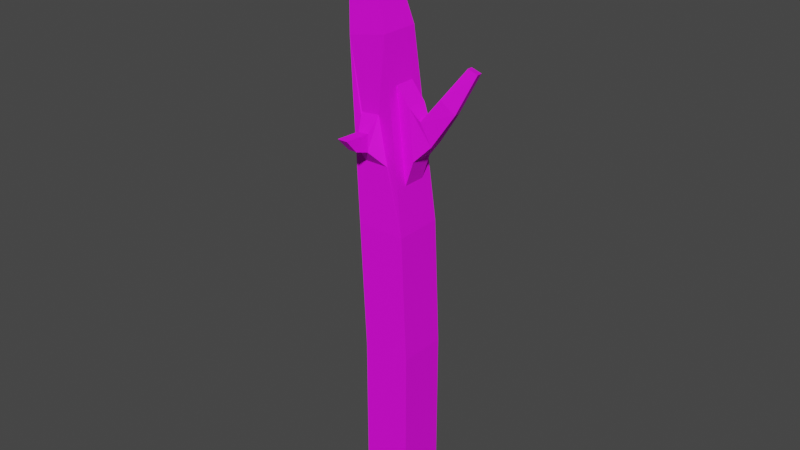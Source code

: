 # Source: tree_3.blend  (saved by Blender 2.83.19; exported with 4.5.12 LTS)
import bpy
from mathutils import Matrix  # noqa: F401  (used for matrix-valued properties, if any)

bpy.ops.wm.read_factory_settings(use_empty=True)
scene = bpy.context.scene
scene.name = 'Scene'

# ---- collections
col_collection = bpy.data.collections.new('Collection'); scene.collection.children.link(col_collection)

# ---- images (referenced by path relative to the original .blend; pixels are not part of the script)
import os
ASSET_DIR = os.environ.get("B2B_ASSET_DIR", "")  # directory of the original .blend (textures are referenced by path, not embedded)
HERE = os.path.dirname(os.path.abspath(__file__))  # packed textures are extracted next to this script under _unpacked/

def load_image(name, relpath, width, height, colorspace="sRGB"):
    """Load a texture the original file referenced (path relative to the .blend, or extracted next to this script)."""
    p = next((c for c in (os.path.join(HERE, relpath), os.path.join(ASSET_DIR, relpath)) if relpath and os.path.exists(c)), "")
    if p:
        img = bpy.data.images.load(p, check_existing=True)
        img.name = name
    else:  # same state as the original file: an image datablock whose file is absent (Cycles renders it pink)
        img = bpy.data.images.new(name, width, height)
        img.source = "FILE"
        img.filepath = "//" + (relpath or name)
    img.colorspace_settings.name = colorspace
    return img
img_new_pallete_png = load_image('new_pallete.png', 'new_pallete.png', 1024, 1024, 'sRGB')

# ---- materials (node trees are filled in below, after node groups)
mat_material_002 = bpy.data.materials.new('Material.002')
mat_material_002.alpha_threshold = 0.0
mat_material_002.use_transparent_shadow = False
mat_material_002.line_color = (0.0, 0.0, 0.0, 1.0)

# ---- material node trees
mat_material_002.use_nodes = True; mat_material_002.node_tree.nodes.clear()
_N = mat_material_002.node_tree.nodes; _L = mat_material_002.node_tree.links
n0 = _N.new('ShaderNodeOutputMaterial'); n0.name = 'Material Output'; n0.location = (300, 300)
n1 = _N.new('ShaderNodeBsdfPrincipled'); n1.name = 'Principled BSDF'; n1.location = (10, 300)
n1.distribution = 'GGX'
n1.subsurface_method = 'BURLEY'
n1.inputs[2].default_value = 0.767
n1.inputs[3].default_value = 1.45
n1.inputs[13].default_value = 0.283
n1.inputs[27].default_value = (0.0, 0.0, 0.0, 1.0)
n1.inputs[28].default_value = 1.0
n2 = _N.new('ShaderNodeTexImage'); n2.name = 'Image Texture'; n2.location = (-280, 280)
n2.image = img_new_pallete_png
n2.interpolation = 'Closest'
_L.new(n1.outputs[0], n0.inputs[0])
_L.new(n2.outputs[0], n1.inputs[0])
n0.is_active_output = True

# ---- world
world_world = bpy.data.worlds.new('World'); scene.world = world_world
world_world.use_nodes = True; world_world.node_tree.nodes.clear()
_N = world_world.node_tree.nodes; _L = world_world.node_tree.links
n0 = _N.new('ShaderNodeOutputWorld'); n0.name = 'World Output'; n0.location = (300, 300)
n1 = _N.new('ShaderNodeBackground'); n1.name = 'Background'; n1.location = (10, 300)
n1.inputs[0].default_value = (0.05088, 0.05088, 0.05088, 1.0)
_L.new(n1.outputs[0], n0.inputs[0])
n0.is_active_output = True
world_world.color = (0.05088, 0.05088, 0.05088)
world_world.use_sun_shadow = False
world_world.sun_shadow_jitter_overblur = 0.0

# ---- meshes
me_cube_002 = bpy.data.meshes.new('Cube.002')
me_cube_002.from_pydata([(0.5785, 0.764, 4.0), (0.764, 0.764, 0.0), (0.5785, -0.764, 4.0), (0.764, -0.764, 0.0), (-0.9494, 0.764, 4.0), (-0.764, 0.764, 0.0), (-0.9494, -0.764, 4.0), (-0.764, -0.764, 0.0), (-0.122, 0.6166, 9.697), (-0.122, -0.6166, 9.697), (-1.332, 0.6166, 9.458), (-1.332, -0.6166, 9.458), (-1.322, 0.1866, 13.54), (-1.322, -0.1866, 13.54), (-1.688, 0.1866, 13.46), (-1.688, -0.1866, 13.46), (0.5785, 0.0, 4.0), (-0.122, 0.0, 9.697), (0.2283, 0.6903, 6.849), (0.2283, -0.6903, 6.849), (0.5785, -0.382, 4.0), (-0.122, -0.3083, 9.697), (0.05315, 0.6534, 8.273), (0.4034, -0.7271, 5.424), (0.5785, 0.382, 4.0), (-0.122, 0.3083, 9.697), (0.4034, 0.7271, 5.424), (0.05315, -0.6534, 8.273), (0.6636, -0.3636, 6.208), (0.6636, 0.3636, 6.208), (0.4857, 0.3267, 7.733), (0.4857, -0.3267, 7.733), (0.4034, 0.3636, 5.424), (0.4034, -0.3636, 5.424), (0.05315, -0.3267, 8.273), (0.05315, 0.3267, 8.273), (1.191, -0.2543, 6.754), (1.17, 0.1648, 6.781), (0.8425, 0.05992, 7.443), (0.8617, -0.3167, 7.418), (1.881, -0.1471, 7.803), (1.818, 0.1154, 7.768), (1.365, 0.03784, 8.114), (1.422, -0.1981, 8.146), (2.377, 0.1036, 8.956), (2.313, 0.3662, 8.921), (2.023, 0.3215, 9.038), (2.081, 0.08551, 9.069), (-0.1854, -0.764, 4.0), (-0.7268, -0.6166, 9.577), (-1.141, -0.6903, 6.729), (0.491, -0.7455, 4.712), (0.1407, -0.6719, 7.561), (0.3158, -0.7087, 6.137), (-0.03442, -0.635, 8.985), (-0.3562, -0.7059, 6.002), (-0.7382, -0.7059, 6.002), (-0.6269, -0.6322, 7.396), (-0.9293, -0.6322, 7.366), (-0.8338, -0.6691, 6.684), (-0.01802, -0.6967, 6.18), (0.02577, -0.7059, 6.002), (-0.1931, -0.6599, 6.892), (-0.1494, -0.6691, 6.714), (-0.1056, -0.6783, 6.536), (-0.0618, -0.6875, 6.358), (-0.2807, -0.6414, 7.248), (-0.2369, -0.6506, 7.07), (-0.3245, -0.6322, 7.426), (-0.6339, -1.075, 6.46), (-0.7439, -1.001, 6.945), (-0.3546, -1.075, 6.46), (-0.3958, -1.001, 6.966), (-0.399, -1.843, 7.003), (-0.7471, -1.827, 6.989), (-0.3578, -1.519, 6.609), (-0.6371, -1.519, 6.609), (-0.764, 0.764, -5.0), (-0.764, -0.764, -5.0), (0.764, 0.764, -5.0), (0.764, -0.764, -5.0)], [], [(4, 6, 50, 11, 10), (3, 2, 48, 6, 7), (7, 6, 4, 5), (3, 7, 78, 80), (1, 0, 24, 16, 20, 2, 3), (5, 4, 0, 1), (10, 11, 15, 14), (35, 22, 8, 25), (0, 4, 10, 8, 22, 18, 26), (48, 2, 61, 55), (12, 14, 15, 13), (11, 49, 9, 13, 15), (8, 10, 14, 12), (9, 21, 17, 25, 8, 12, 13), (25, 17, 21, 34, 35), (32, 35, 30, 29), (16, 24, 32, 33, 20), (24, 0, 26, 32), (34, 33, 28, 31), (2, 20, 33, 23, 51), (27, 52, 19, 53, 23, 33, 34), (27, 34, 21, 9, 54), (33, 32, 29, 28), (35, 34, 31, 30), (18, 22, 35, 32, 26), (31, 28, 36, 39), (39, 36, 40, 43), (28, 29, 37, 36), (30, 31, 39, 38), (29, 30, 38, 37), (40, 41, 45, 44), (36, 37, 41, 40), (38, 39, 43, 42), (37, 38, 42, 41), (46, 47, 44, 45), (42, 43, 47, 46), (41, 42, 46, 45), (43, 40, 44, 47), (9, 49, 57, 68), (27, 54, 66, 67), (2, 51, 60, 61), (49, 11, 58, 57), (50, 6, 56, 59), (51, 23, 65, 60), (6, 48, 55, 56), (52, 27, 67, 62), (23, 53, 64, 65), (53, 19, 63, 64), (54, 9, 68, 66), (11, 50, 59, 58), (19, 52, 62, 63), (69, 71, 75, 76), (55, 61, 71, 69, 56), (58, 70, 72, 68, 57), (59, 56, 69, 70, 58), (60, 65, 64, 63, 62, 67, 66, 68, 72, 71, 61), (76, 75, 73, 74), (71, 72, 73, 75), (70, 69, 76, 74), (72, 70, 74, 73), (77, 79, 80, 78), (7, 5, 77, 78), (1, 3, 80, 79), (5, 1, 79, 77)])
_uv = me_cube_002.uv_layers.new(name='UVMap')
_uv.uv.foreach_set('vector', [0.07033, 0.07679, 0.07033, 0.07679, 0.07033, 0.07679, 0.07033, 0.07679, 0.07033, 0.07679, 0.07033, 0.07679, 0.07033, 0.07679, 0.07033, 0.07679, 0.07033, 0.07679, 0.07033, 0.07679, 0.07033, 0.07679, 0.07033, 0.07679, 0.07033, 0.07679, 0.07033, 0.07679, 0.07033, 0.07679, 0.07033, 0.07679, 0.07033, 0.07679, 0.07033, 0.07679, 0.07033, 0.07679, 0.07033, 0.07679, 0.07033, 0.07679, 0.07033, 0.07679, 0.07033, 0.07679, 0.07033, 0.07679, 0.07033, 0.07679, 0.07033, 0.07679, 0.07033, 0.07679, 0.07033, 0.07679, 0.07033, 0.07679, 0.07033, 0.07679, 0.07033, 0.07679, 0.07033, 0.07679, 0.07033, 0.07679, 0.07033, 0.07679, 0.07033, 0.07679, 0.07033, 0.07679, 0.07033, 0.07679, 0.07033, 0.07679, 0.07033, 0.07679, 0.07033, 0.07679, 0.07033, 0.07679, 0.07033, 0.07679, 0.07033, 0.07679, 0.07033, 0.07679, 0.07033, 0.07679, 0.07033, 0.07679, 0.07033, 0.07679, 0.07033, 0.07679, 0.07033, 0.07679, 0.07033, 0.07679, 0.07033, 0.07679, 0.07033, 0.07679, 0.07033, 0.07679, 0.07033, 0.07679, 0.07033, 0.07679, 0.07033, 0.07679, 0.07033, 0.07679, 0.07033, 0.07679, 0.07033, 0.07679, 0.07033, 0.07679, 0.07033, 0.07679, 0.07033, 0.07679, 0.07033, 0.07679, 0.07033, 0.07679, 0.07033, 0.07679, 0.07033, 0.07679, 0.07033, 0.07679, 0.07033, 0.07679, 0.07033, 0.07679, 0.07033, 0.07679, 0.07033, 0.07679, 0.07033, 0.07679, 0.07033, 0.07679, 0.07033, 0.07679, 0.07033, 0.07679, 0.07033, 0.07679, 0.07033, 0.07679, 0.07033, 0.07679, 0.07033, 0.07679, 0.07033, 0.07679, 0.07033, 0.07679, 0.07033, 0.07679, 0.07033, 0.07679, 0.07033, 0.07679, 0.07033, 0.07679, 0.07033, 0.07679, 0.07033, 0.07679, 0.07033, 0.07679, 0.07033, 0.07679, 0.07033, 0.07679, 0.07033, 0.07679, 0.07033, 0.07679, 0.07033, 0.07679, 0.07033, 0.07679, 0.07033, 0.07679, 0.07033, 0.07679, 0.07033, 0.07679, 0.07033, 0.07679, 0.07033, 0.07679, 0.07033, 0.07679, 0.07033, 0.07679, 0.07033, 0.07679, 0.07033, 0.07679, 0.07033, 0.07679, 0.07033, 0.07679, 0.07033, 0.07679, 0.07033, 0.07679, 0.07033, 0.07679, 0.07033, 0.07679, 0.07033, 0.07679, 0.07033, 0.07679, 0.07033, 0.07679, 0.07033, 0.07679, 0.07033, 0.07679, 0.07033, 0.07679, 0.07033, 0.07679, 0.07033, 0.07679, 0.07033, 0.07679, 0.07033, 0.07679, 0.07033, 0.07679, 0.07033, 0.07679, 0.07033, 0.07679, 0.07033, 0.07679, 0.07033, 0.07679, 0.07033, 0.07679, 0.07033, 0.07679, 0.07033, 0.07679, 0.07033, 0.07679, 0.07033, 0.07679, 0.07033, 0.07679, 0.07033, 0.07679, 0.07033, 0.07679, 0.07033, 0.07679, 0.07033, 0.07679, 0.07033, 0.07679, 0.07033, 0.07679, 0.07033, 0.07679, 0.07033, 0.07679, 0.07033, 0.07679, 0.07033, 0.07679, 0.07033, 0.07679, 0.07033, 0.07679, 0.07033, 0.07679, 0.07033, 0.07679, 0.07033, 0.07679, 0.07033, 0.07679, 0.07033, 0.07679, 0.07033, 0.07679, 0.07033, 0.07679, 0.07033, 0.07679, 0.07033, 0.07679, 0.07033, 0.07679, 0.07033, 0.07679, 0.07033, 0.07679, 0.07033, 0.07679, 0.07033, 0.07679, 0.07033, 0.07679, 0.07033, 0.07679, 0.07033, 0.07679, 0.07033, 0.07679, 0.07033, 0.07679, 0.07033, 0.07679, 0.07033, 0.07679, 0.07033, 0.07679, 0.07033, 0.07679, 0.07033, 0.07679, 0.07033, 0.07679, 0.07033, 0.07679, 0.07033, 0.07679, 0.07033, 0.07679, 0.07033, 0.07679, 0.07033, 0.07679, 0.07033, 0.07679, 0.07033, 0.07679, 0.07033, 0.07679, 0.07033, 0.07679, 0.07033, 0.07679, 0.07033, 0.07679, 0.07033, 0.07679, 0.07033, 0.07679, 0.07033, 0.07679, 0.07033, 0.07679, 0.07033, 0.07679, 0.07033, 0.07679, 0.07033, 0.07679, 0.07033, 0.07679, 0.07033, 0.07679, 0.07033, 0.07679, 0.07033, 0.07679, 0.07033, 0.07679, 0.07033, 0.07679, 0.07033, 0.07679, 0.07033, 0.07679, 0.07033, 0.07679, 0.07033, 0.07679, 0.07033, 0.07679, 0.07033, 0.07679, 0.07033, 0.07679, 0.07033, 0.07679, 0.07033, 0.07679, 0.07033, 0.07679, 0.07033, 0.07679, 0.07033, 0.07679, 0.07033, 0.07679, 0.07033, 0.07679, 0.07033, 0.07679, 0.07033, 0.07679, 0.07033, 0.07679, 0.07033, 0.07679, 0.07033, 0.07679, 0.07033, 0.07679, 0.07033, 0.07679, 0.07033, 0.07679, 0.07033, 0.07679, 0.07033, 0.07679, 0.07033, 0.07679, 0.07033, 0.07679, 0.07033, 0.07679, 0.07033, 0.07679, 0.07033, 0.07679, 0.07033, 0.07679, 0.07033, 0.07679, 0.07033, 0.07679, 0.07033, 0.07679, 0.07033, 0.07679, 0.07033, 0.07679, 0.07033, 0.07679, 0.07033, 0.07679, 0.07033, 0.07679, 0.07033, 0.07679, 0.07033, 0.07679, 0.07033, 0.07679, 0.07033, 0.07679, 0.07033, 0.07679, 0.07033, 0.07679, 0.07033, 0.07679, 0.07033, 0.07679, 0.07033, 0.07679, 0.07033, 0.07679, 0.07033, 0.07679, 0.07033, 0.07679, 0.07033, 0.07679, 0.07033, 0.07679, 0.07033, 0.07679, 0.07033, 0.07679, 0.07033, 0.07679, 0.07033, 0.07679, 0.07033, 0.07679, 0.07033, 0.07679, 0.07033, 0.07679, 0.07033, 0.07679, 0.07033, 0.07679, 0.07033, 0.07679, 0.07033, 0.07679, 0.07033, 0.07679, 0.07033, 0.07679, 0.07033, 0.07679, 0.07033, 0.07679, 0.07033, 0.07679, 0.07033, 0.07679, 0.07033, 0.07679, 0.07033, 0.07679, 0.07033, 0.07679, 0.07033, 0.07679, 0.07033, 0.07679, 0.07033, 0.07679, 0.07033, 0.07679, 0.07033, 0.07679, 0.07033, 0.07679, 0.07033, 0.07679, 0.07033, 0.07679, 0.07033, 0.07679, 0.07033, 0.07679, 0.07033, 0.07679, 0.07033, 0.07679, 0.07033, 0.07679, 0.07033, 0.07679, 0.07033, 0.07679, 0.07033, 0.07679, 0.07033, 0.07679, 0.07033, 0.07679, 0.07033, 0.07679, 0.07033, 0.07679, 0.07033, 0.07679, 0.07033, 0.07679, 0.07033, 0.07679])
me_cube_002.materials.append(mat_material_002)
me_cube_002.use_remesh_preserve_volume = False
me_cube_002.use_remesh_preserve_attributes = False
me_cube_002.use_mirror_vertex_groups = False
me_cube_002.update()

# ---- objects
ob_cube_002 = bpy.data.objects.new('Cube.002', me_cube_002)

# ---- transforms, parenting, visibility, modifiers, constraints
ob_cube_002.location = (0.0, 0.0, 0.0)
ob_cube_002.lock_rotations_4d = False
ob_cube_002.empty_display_type = 'ARROWS'
ob_cube_002.lineart.crease_threshold = 0.0

# ---- collection membership
col_collection.objects.link(ob_cube_002)

# ---- scene / render settings (as saved in the file)
scene.frame_start = 1; scene.frame_end = 250; scene.frame_set(1)
scene.render.engine = 'BLENDER_EEVEE_NEXT'
scene.cycles.use_denoising = False
scene.cycles.samples = 128
scene.cycles.sampling_pattern = 'TABULATED_SOBOL'
scene.cycles.use_adaptive_sampling = False
scene.cycles.use_light_tree = False
scene.view_settings.view_transform = 'Filmic'
bpy.context.view_layer.update()

# ---- added for rendering (the .blend has no active camera and no usable light): camera, sun
cam_auto = bpy.data.cameras.new('AutoCamera')
cam_auto.lens = 50.0
cam_auto.sensor_width = 36.0
cam_auto.clip_end = 1000.0
ob_auto_camera = bpy.data.objects.new('AutoCamera', cam_auto)
scene.collection.objects.link(ob_auto_camera)
ob_auto_camera.location = (18.0683, -21.8079, 18.4476)
ob_auto_camera.rotation_euler = (1.09748, -7.21219e-08, 0.694738)
scene.camera = ob_auto_camera
light_auto_sun = bpy.data.lights.new('AutoSun', 'SUN')
light_auto_sun.energy = 3.0
light_auto_sun.angle = 0.0523599
ob_auto_sun = bpy.data.objects.new('AutoSun', light_auto_sun)
scene.collection.objects.link(ob_auto_sun)
ob_auto_sun.rotation_euler = (0.872665, 0.174533, 0.523599)
bpy.context.view_layer.update()
